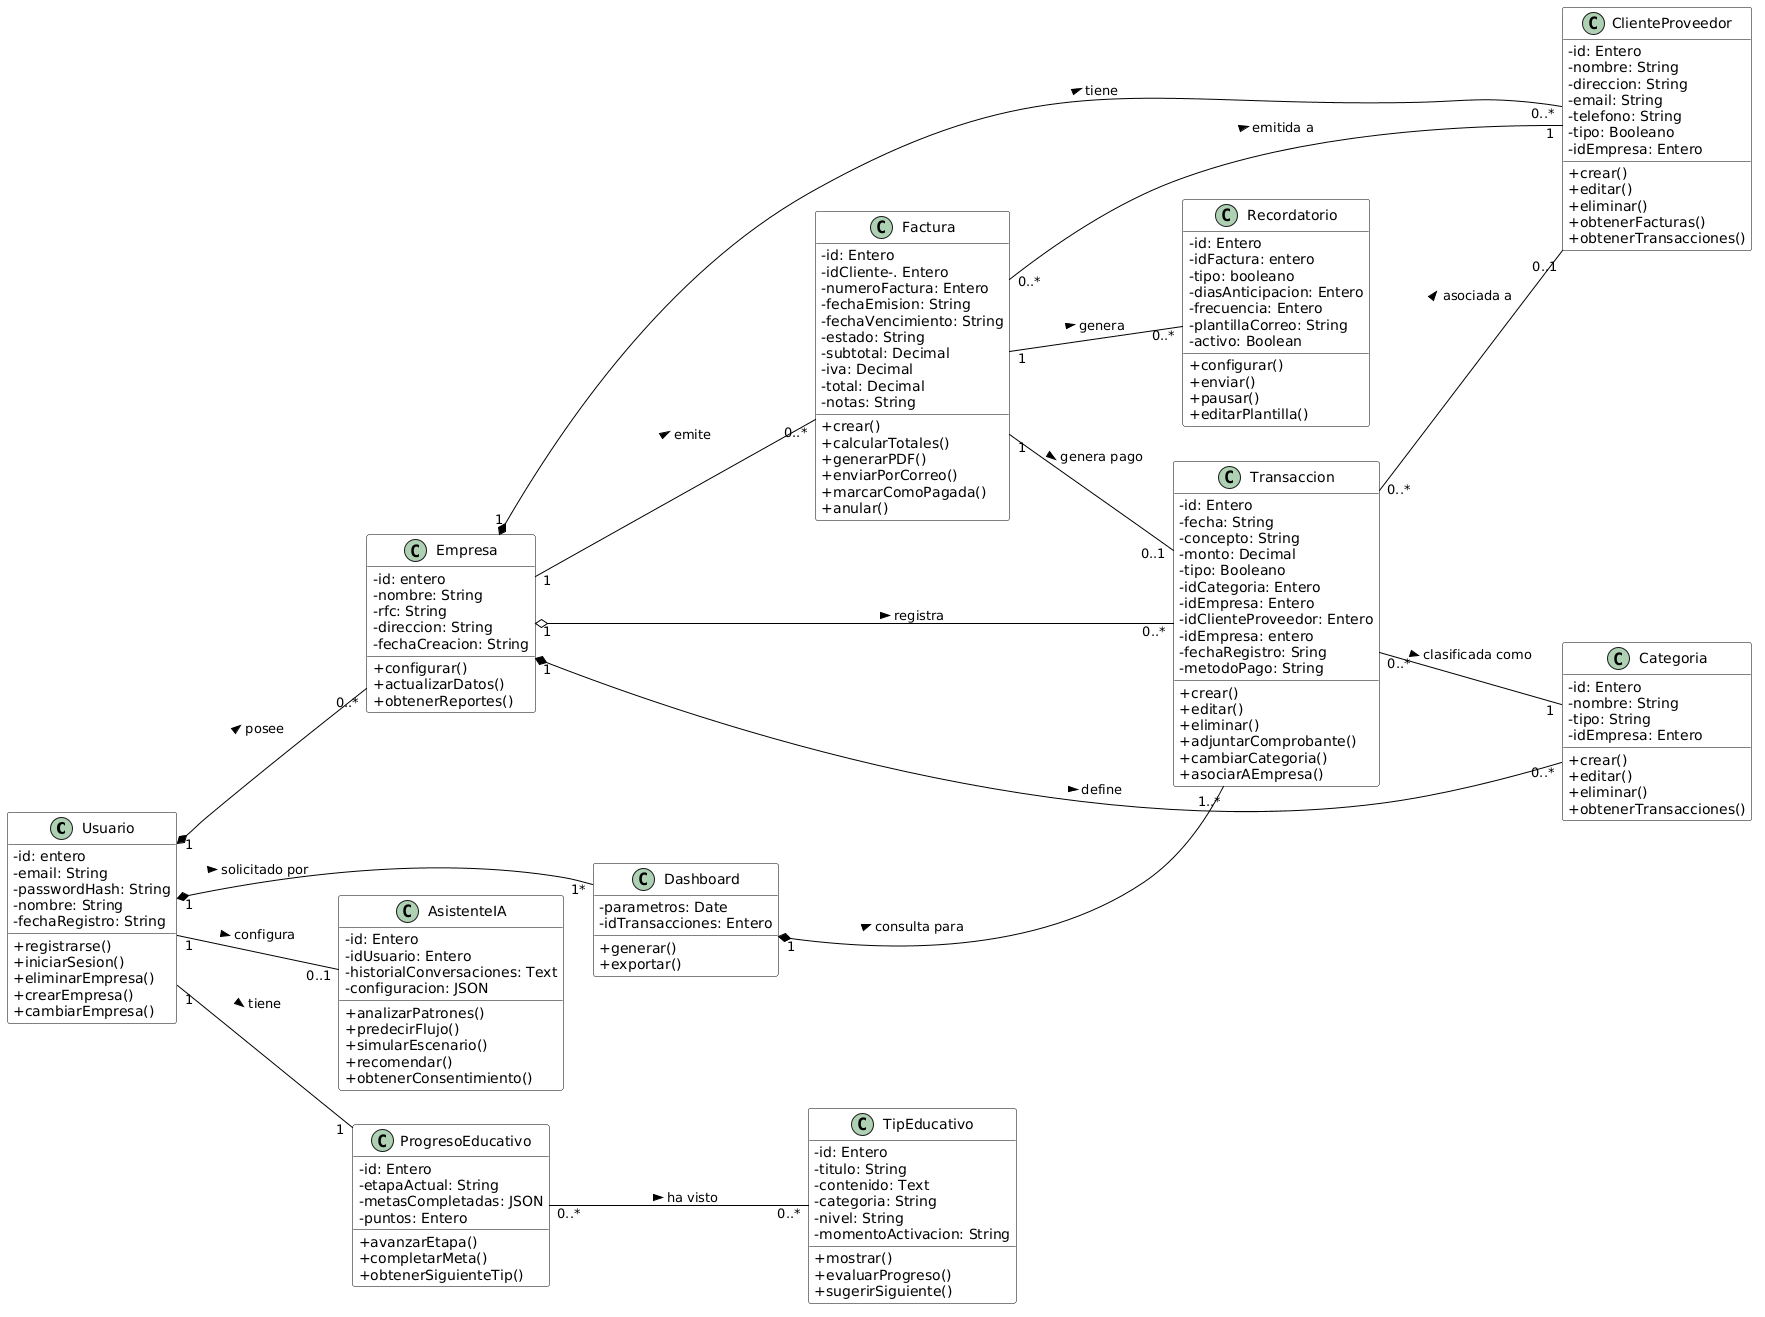

The diagram above was rendered by PlantUML. Its source (embedded in the PNG):
@startuml
' Configuración visual
skinparam classAttributeIconSize 0
skinparam class {
    BackgroundColor White
    BorderColor Black
    ArrowColor Black
}
left to right direction
hide empty members

' ==============================================
' Clases del sistema
' ==============================================

class Usuario {
    -id: entero
    -email: String
    -passwordHash: String
    -nombre: String
    -fechaRegistro: String
    +registrarse()
    +iniciarSesion()
    +eliminarEmpresa()
    +crearEmpresa()
    +cambiarEmpresa()
}

class Empresa {
    -id: entero
    -nombre: String
    -rfc: String
    -direccion: String
    -fechaCreacion: String
    +configurar()
    +actualizarDatos()
    +obtenerReportes()
}

class Transaccion {
    -id: Entero
    -fecha: String
    -concepto: String
    -monto: Decimal
    -tipo: Booleano
    -idCategoria: Entero
    -idEmpresa: Entero
    -idClienteProveedor: Entero
    -idEmpresa: entero
    -fechaRegistro: Sring
    -metodoPago: String
    +crear()
    +editar()
    +eliminar()
    +adjuntarComprobante()
    +cambiarCategoria()
    +asociarAEmpresa()
}

class Categoria {
    -id: Entero
    -nombre: String
    -tipo: String
    -idEmpresa: Entero
    +crear()
    +editar()
    +eliminar()
    +obtenerTransacciones()
}

class ClienteProveedor {
    -id: Entero
    -nombre: String
    -direccion: String
    -email: String
    -telefono: String
    -tipo: Booleano
    -idEmpresa: Entero
    +crear()
    +editar()
    +eliminar()
    +obtenerFacturas()
    +obtenerTransacciones()
}

class Factura {
    -id: Entero
    -idCliente-. Entero
    -numeroFactura: Entero
    -fechaEmision: String
    -fechaVencimiento: String
    -estado: String
    -subtotal: Decimal
    -iva: Decimal
    -total: Decimal
    -notas: String
    +crear()
    +calcularTotales()
    +generarPDF()
    +enviarPorCorreo()
    +marcarComoPagada()
    +anular()
}


class Recordatorio {
    -id: Entero
    -idFactura: entero
    -tipo: booleano
    -diasAnticipacion: Entero
    -frecuencia: Entero
    -plantillaCorreo: String
    -activo: Boolean
    +configurar()
    +enviar()
    +pausar()
    +editarPlantilla()
}

class Dashboard {
    -parametros: Date
    -idTransacciones: Entero
    +generar()
    +exportar()
}

class AsistenteIA {
    -id: Entero
    -idUsuario: Entero
    -historialConversaciones: Text
    -configuracion: JSON
    +analizarPatrones()
    +predecirFlujo()
    +simularEscenario()
    +recomendar()
    +obtenerConsentimiento()
}

class ProgresoEducativo {
    -id: Entero
    -etapaActual: String
    -metasCompletadas: JSON
    -puntos: Entero
    +avanzarEtapa()
    +completarMeta()
    +obtenerSiguienteTip()
}

class TipEducativo {
    -id: Entero
    -titulo: String
    -contenido: Text
    -categoria: String
    -nivel: String
    -momentoActivacion: String
    +mostrar()
    +evaluarProgreso()
    +sugerirSiguiente()
}

' ==============================================
' Relaciones y cardinalidades
' ==============================================

' Usuario - Empresa (composición)
Usuario "1" *-- "0..*" Empresa : posee >

' Empresa - Transacciones
Empresa "1" o-- "0..*" Transaccion : registra >

' Empresa - Categorías
Empresa "1" *-- "0..*" Categoria : define >

' Empresa - Clientes/Proveedores
Empresa "1" *-- "0..*" ClienteProveedor : tiene >

' Empresa - Facturas
Empresa "1" -- "0..*" Factura : emite >

' Transacción - Categoría
Transaccion "0..*" -- "1" Categoria : clasificada como >

' Transacción - Cliente/Proveedor
Transaccion "0..*" -- "0..1" ClienteProveedor : asociada a >

' Factura - Cliente
Factura "0..*" -- "1" ClienteProveedor : emitida a >

' Factura - Recordatorio
Factura "1" -- "0..*" Recordatorio : genera >

' Factura - Transacción (opcional)
Factura "1" -- "0..1" Transaccion : genera pago >

' Usuario - AsistenteIA
Usuario "1" -- "0..1" AsistenteIA : configura >

' Usuario - ProgresoEducativo
Usuario "1" -- "1" ProgresoEducativo : tiene >

' ProgresoEducativo - TipEducativo (muchos a muchos)
ProgresoEducativo "0..*" -- "0..*" TipEducativo : ha visto >

Usuario "1" *-- "1*" Dashboard: solicitado por >
Dashboard "1" *-- "1..*" Transaccion : consulta para >
@enduml